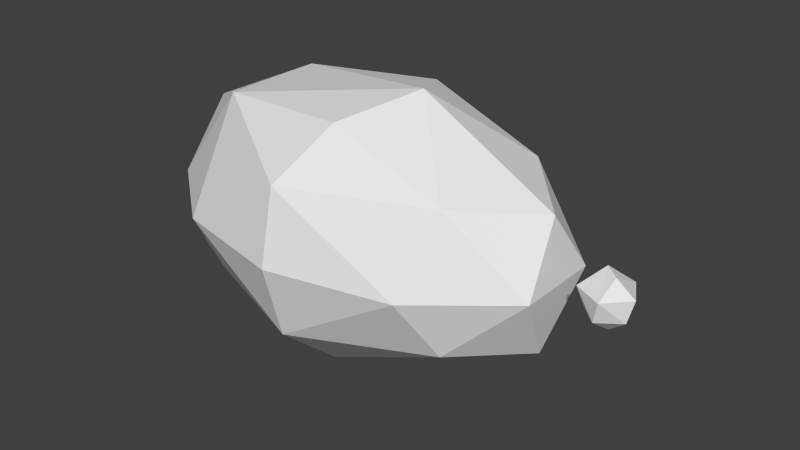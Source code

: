 # Source: Cloud.blend  (saved by Blender 2.83.19; exported with 4.5.12 LTS)
import bpy
from mathutils import Matrix  # noqa: F401  (used for matrix-valued properties, if any)

bpy.ops.wm.read_factory_settings(use_empty=True)
scene = bpy.context.scene
scene.name = 'Scene'

# ---- collections
col_collection_1 = bpy.data.collections.new('Collection 1'); scene.collection.children.link(col_collection_1)

# ---- materials (node trees are filled in below, after node groups)
mat_material_001 = bpy.data.materials.new('Material.001')
mat_material_001.alpha_threshold = 0.0
mat_material_001.roughness = 0.5

# ---- material node trees
mat_material_001.use_nodes = True; mat_material_001.node_tree.nodes.clear()
_N = mat_material_001.node_tree.nodes; _L = mat_material_001.node_tree.links
n0 = _N.new('ShaderNodeOutputMaterial'); n0.name = 'Material Output'; n0.location = (300, 300)
n1 = _N.new('ShaderNodeBsdfDiffuse'); n1.name = 'Diffuse BSDF'; n1.location = (10, 300)
_L.new(n1.outputs[0], n0.inputs[0])
n0.is_active_output = True

# ---- world
world_world = bpy.data.worlds.new('World'); scene.world = world_world
world_world.color = (0.05088, 0.05088, 0.05088)
world_world.use_sun_shadow = False
world_world.sun_shadow_jitter_overblur = 0.0
world_world.cycles.sampling_method = 'MANUAL'
world_world.cycles.sample_map_resolution = 256

# ---- meshes
me_icosphere_002 = bpy.data.meshes.new('Icosphere.002')
me_icosphere_002.from_pydata([(0.1782, -0.1294, -1.061), (-0.8503, 2.235e-08, -0.6714), (-0.2352, 0.724, -0.7007), (0.5274, 0.7197, -0.5238), (-0.003617, -0.8923, -0.5238), (-0.5841, 0.797, 0.361), (0.8475, -0.2792, -0.5238), (0.4409, 0.9381, 0.315), (-0.8898, -0.5209, 0.3567), (-1.044, 0.0, -0.05359), (1.028, -0.1294, 0.315), (0.1947, -1.018, 0.315), (-0.1782, 0.1294, 1.061), (0.3389, -0.2462, 0.9577), (-4.518, -2.827, -2.76), (-10.02, -2.119, -5.472), (-2.442, 0.07857, -3.194), (-1.887, -1.629, -0.2884), (-10.12, -4.673, -3.243), (-9.531, 1.073, -5.784), (-5.268, -4.392, -0.2884), (-1.887, 1.786, -0.2884), (-15.43, -2.684, -3.194), (-4.518, 2.984, -2.76), (-14.53, 0.07857, -4.989), (-4.713, -2.684, 2.617), (-2.2, 0.07857, 2.183), (-14.88, -4.392, -0.2884), (-10.13, -5.447, -0.2884), (-10.12, 4.83, -3.243), (-11.03, 2.841, -4.989), (-10.22, -4.73, 2.557), (-4.713, 2.842, 2.617), (-5.268, 4.549, -0.2884), (-18.07, 0.07857, -2.76), (-18.38, -1.629, -0.2884), (-15.43, 2.842, -3.194), (-9.235, -2.684, 4.412), (-7.637, 0.07857, 5.21), (-14.89, -1.988, 3.958), (-10.13, 5.604, -0.2884), (-10.22, 4.887, 2.557), (-9.235, 2.841, 4.412), (-18.38, 1.786, -0.2884), (-17.82, 0.07857, 2.617), (-14.88, 4.549, -0.2884), (-14.89, 2.145, 3.958)], [], [(0, 1, 2), (0, 2, 3), (0, 4, 1), (2, 1, 5), (6, 0, 3), (3, 2, 7), (0, 6, 4), (1, 4, 8), (2, 5, 7), (5, 1, 9), (6, 3, 10), (3, 7, 10), (4, 6, 11), (9, 1, 8), (4, 11, 8), (7, 5, 12), (9, 8, 5), (6, 10, 11), (10, 7, 13), (8, 11, 12), (13, 7, 12), (5, 8, 12), (11, 10, 13), (12, 11, 13), (14, 15, 16), (14, 16, 17), (15, 14, 18), (16, 15, 19), (14, 17, 20), (17, 16, 21), (15, 18, 22), (18, 14, 20), (16, 19, 23), (19, 15, 24), (20, 17, 25), (17, 21, 26), (16, 23, 21), (24, 15, 22), (22, 18, 27), (28, 18, 20), (19, 29, 23), (19, 24, 30), (20, 25, 31), (17, 26, 25), (21, 32, 26), (23, 33, 21), (24, 22, 34), (35, 22, 27), (18, 28, 27), (28, 20, 31), (19, 30, 29), (23, 29, 33), (30, 24, 36), (31, 25, 37), (25, 26, 38), (21, 33, 32), (26, 32, 38), (24, 34, 36), (34, 22, 35), (35, 27, 39), (27, 28, 31), (30, 36, 29), (33, 29, 40), (39, 31, 37), (37, 25, 38), (33, 41, 32), (38, 32, 42), (36, 34, 43), (34, 35, 43), (35, 39, 44), (27, 31, 39), (29, 36, 45), (33, 40, 41), (29, 45, 40), (39, 37, 38), (32, 41, 42), (42, 46, 38), (45, 36, 43), (43, 35, 44), (46, 44, 39), (40, 45, 41), (46, 39, 38), (42, 41, 46), (45, 43, 46), (43, 44, 46), (45, 46, 41)])
me_icosphere_002.materials.append(mat_material_001)
me_icosphere_002.use_remesh_preserve_volume = False
me_icosphere_002.use_remesh_preserve_attributes = False
me_icosphere_002.use_mirror_vertex_groups = False
me_icosphere_002.update()

# ---- objects
ob_icosphere_001 = bpy.data.objects.new('Icosphere.001', me_icosphere_002)

# ---- transforms, parenting, visibility, modifiers, constraints
ob_icosphere_001.location = (1.834, -0.01422, 0.0522)
ob_icosphere_001.scale = (0.181, 0.181, 0.181)
ob_icosphere_001.lineart.crease_threshold = 0.0

# ---- collection membership
col_collection_1.objects.link(ob_icosphere_001)

# ---- scene / render settings (as saved in the file)
scene.frame_start = 1; scene.frame_end = 250; scene.frame_set(1)
scene.render.engine = 'CYCLES'
scene.render.resolution_percentage = 50
scene.render.dither_intensity = 0.0
scene.cycles.use_denoising = False
scene.cycles.samples = 10
scene.cycles.sampling_pattern = 'TABULATED_SOBOL'
scene.cycles.light_sampling_threshold = 0.0
scene.cycles.use_adaptive_sampling = False
scene.cycles.use_light_tree = False
scene.cycles.blur_glossy = 0.0
scene.cycles.pixel_filter_type = 'GAUSSIAN'
scene.cycles.sample_clamp_indirect = 0.0
scene.view_settings.view_transform = 'Standard'
bpy.context.view_layer.update()

# ---- added for rendering (the .blend has no active camera and no usable light): camera, sun
cam_auto = bpy.data.cameras.new('AutoCamera')
cam_auto.lens = 50.0
cam_auto.sensor_width = 36.0
cam_auto.clip_end = 1000.0
ob_auto_camera = bpy.data.objects.new('AutoCamera', cam_auto)
scene.collection.objects.link(ob_auto_camera)
ob_auto_camera.location = (4.43172, -5.00153, 3.33463)
ob_auto_camera.rotation_euler = (1.09748, -7.21219e-08, 0.694738)
scene.camera = ob_auto_camera
light_auto_sun = bpy.data.lights.new('AutoSun', 'SUN')
light_auto_sun.energy = 3.0
light_auto_sun.angle = 0.0523599
ob_auto_sun = bpy.data.objects.new('AutoSun', light_auto_sun)
scene.collection.objects.link(ob_auto_sun)
ob_auto_sun.rotation_euler = (0.872665, 0.174533, 0.523599)
bpy.context.view_layer.update()
